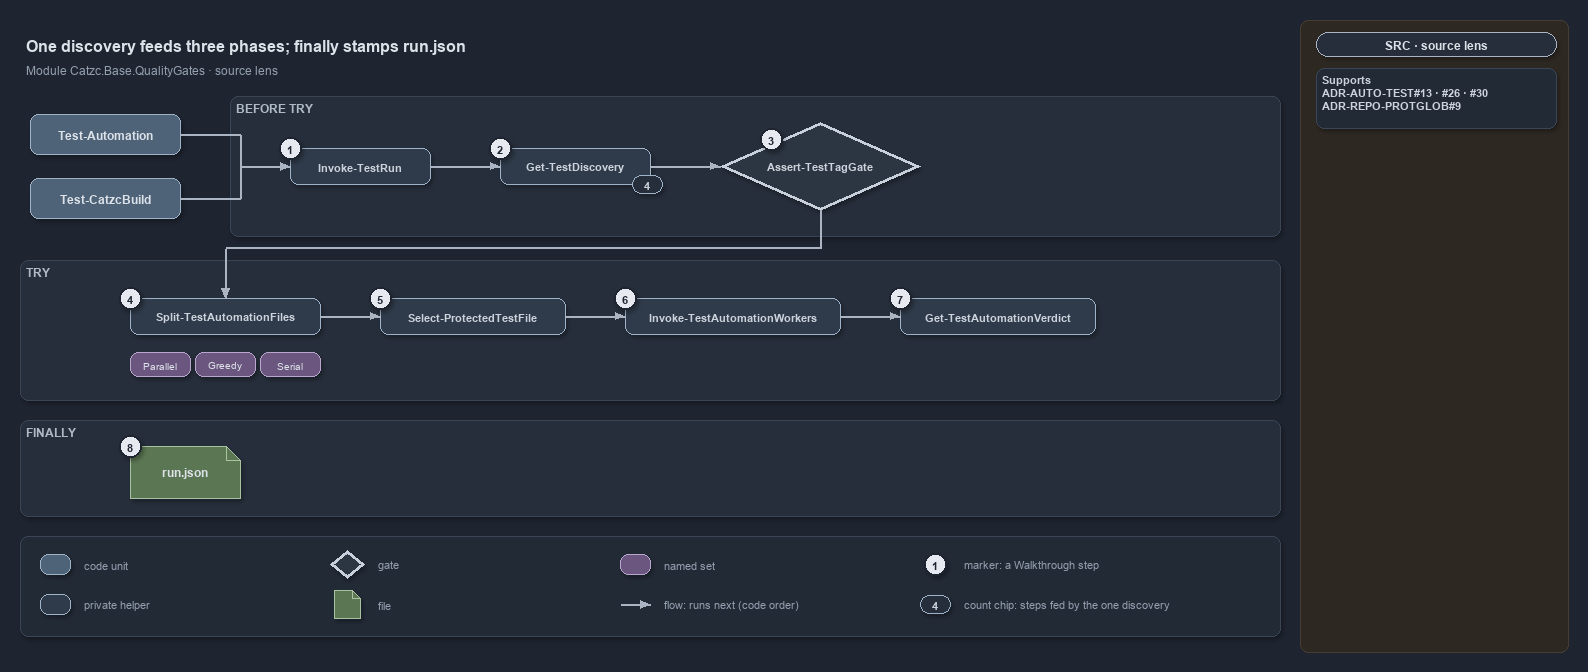

The diagram above was exported from draw.io. Its source (the exported page's mxGraphModel, read from the mxfile embedded in the PNG):
<mxGraphModel dx="1024" dy="768" grid="0" gridSize="10" guides="1" tooltips="1" connect="1" arrows="1" fold="1" page="1" pageScale="1" pageWidth="1300" pageHeight="940" background="#1E2430" math="0" shadow="1">
  <root>
    <mxCell id="0" />
    <mxCell id="1" parent="0" />
    <mxCell id="sidebar-bg" value="" style="rounded=1;arcSize=2;html=1;fillColor=#2E2823;strokeColor=#453C33;shadow=0;" vertex="1" parent="1">
      <mxGeometry x="1300" y="4" width="268" height="632" as="geometry" />
    </mxCell>
    <mxCell id="title" value="One discovery feeds three phases; finally stamps run.json" style="text;html=1;align=left;verticalAlign=middle;fontSize=16;fontStyle=1;fontColor=#DDE2E9;" vertex="1" parent="1">
      <mxGeometry x="20" y="14" width="1260" height="30" as="geometry" />
    </mxCell>
    <mxCell id="subtitle" value="Module Catzc.Base.QualityGates · source lens" style="text;html=1;align=left;verticalAlign=middle;fontSize=12;fontColor=#949FAE;" vertex="1" parent="1">
      <mxGeometry x="20" y="44" width="1260" height="20" as="geometry" />
    </mxCell>
    <mxCell id="band-before" value="BEFORE TRY" style="rounded=1;html=1;arcSize=3;fillColor=#262E3B;strokeColor=#3A4555;verticalAlign=top;align=left;spacingLeft=8;fontStyle=1;fontSize=12;fontColor=#B0BAC7;" vertex="1" parent="1">
      <mxGeometry x="230" y="80" width="1050" height="140" as="geometry" />
    </mxCell>
    <mxCell id="band-try" value="TRY" style="rounded=1;html=1;arcSize=3;fillColor=#262E3B;strokeColor=#3A4555;verticalAlign=top;align=left;spacingLeft=8;fontStyle=1;fontSize=12;fontColor=#B0BAC7;" vertex="1" parent="1">
      <mxGeometry x="20" y="244" width="1260" height="140" as="geometry" />
    </mxCell>
    <mxCell id="band-finally" value="FINALLY" style="rounded=1;html=1;arcSize=3;fillColor=#262E3B;strokeColor=#3A4555;verticalAlign=top;align=left;spacingLeft=8;fontStyle=1;fontSize=12;fontColor=#B0BAC7;" vertex="1" parent="1">
      <mxGeometry x="20" y="404" width="1260" height="96" as="geometry" />
    </mxCell>
    <mxCell id="fn-test-automation" value="&lt;b&gt;Test-Automation&lt;/b&gt;" style="rounded=1;whiteSpace=wrap;html=1;arcSize=20;fillColor=#4E6378;strokeColor=#9FB3C8;fontColor=#DDE2E9;fontSize=12;" vertex="1" parent="1">
      <mxGeometry x="30" y="98" width="150" height="40" as="geometry" />
    </mxCell>
    <mxCell id="fn-test-catzcbuild" value="&lt;b&gt;Test-CatzcBuild&lt;/b&gt;" style="rounded=1;whiteSpace=wrap;html=1;arcSize=20;fillColor=#4E6378;strokeColor=#9FB3C8;fontColor=#DDE2E9;fontSize=12;" vertex="1" parent="1">
      <mxGeometry x="30" y="162" width="150" height="40" as="geometry" />
    </mxCell>
    <mxCell id="fn-invoke-testrun" value="&lt;b&gt;Invoke-TestRun&lt;/b&gt;" style="rounded=1;whiteSpace=wrap;html=1;arcSize=20;fillColor=#2F3B4A;strokeColor=#9FB3C8;fontColor=#CDD3DC;fontSize=11;" vertex="1" parent="1">
      <mxGeometry x="290" y="132" width="140" height="36" as="geometry" />
    </mxCell>
    <mxCell id="fn-get-testdiscovery" value="&lt;b&gt;Get-TestDiscovery&lt;/b&gt;" style="rounded=1;whiteSpace=wrap;html=1;arcSize=20;fillColor=#2F3B4A;strokeColor=#9FB3C8;fontColor=#CDD3DC;fontSize=11;" vertex="1" parent="1">
      <mxGeometry x="500" y="132" width="150" height="36" as="geometry" />
    </mxCell>
    <mxCell id="gate-tag" value="&lt;b&gt;Assert-TestTagGate&lt;/b&gt;" style="rhombus;whiteSpace=wrap;html=1;fillColor=#2C3542;strokeColor=#C7D0DB;strokeWidth=3;fontColor=#CDD3DC;fontSize=11;" vertex="1" parent="1">
      <mxGeometry x="720" y="106" width="200" height="88" as="geometry" />
    </mxCell>
    <mxCell id="fn-split" value="&lt;b&gt;Split-TestAutomationFiles&lt;/b&gt;" style="rounded=1;whiteSpace=wrap;html=1;arcSize=20;fillColor=#2F3B4A;strokeColor=#9FB3C8;fontColor=#CDD3DC;fontSize=11;" vertex="1" parent="1">
      <mxGeometry x="130" y="282" width="190" height="36" as="geometry" />
    </mxCell>
    <mxCell id="set-parallel" value="Parallel" style="rounded=1;whiteSpace=wrap;html=1;arcSize=20;fillColor=#6A567E;strokeColor=#B9A6CC;fontColor=#DDE2E9;fontSize=10.5;" vertex="1" parent="1">
      <mxGeometry x="130" y="336" width="60" height="24" as="geometry" />
    </mxCell>
    <mxCell id="set-greedy" value="Greedy" style="rounded=1;whiteSpace=wrap;html=1;arcSize=20;fillColor=#6A567E;strokeColor=#B9A6CC;fontColor=#DDE2E9;fontSize=10.5;" vertex="1" parent="1">
      <mxGeometry x="195" y="336" width="60" height="24" as="geometry" />
    </mxCell>
    <mxCell id="set-serial" value="Serial" style="rounded=1;whiteSpace=wrap;html=1;arcSize=20;fillColor=#6A567E;strokeColor=#B9A6CC;fontColor=#DDE2E9;fontSize=10.5;" vertex="1" parent="1">
      <mxGeometry x="260" y="336" width="60" height="24" as="geometry" />
    </mxCell>
    <mxCell id="fn-select-protected" value="&lt;b&gt;Select-ProtectedTestFile&lt;/b&gt;" style="rounded=1;whiteSpace=wrap;html=1;arcSize=20;fillColor=#2F3B4A;strokeColor=#9FB3C8;fontColor=#CDD3DC;fontSize=11;" vertex="1" parent="1">
      <mxGeometry x="380" y="282" width="185" height="36" as="geometry" />
    </mxCell>
    <mxCell id="fn-workers" value="&lt;b&gt;Invoke-TestAutomationWorkers&lt;/b&gt;" style="rounded=1;whiteSpace=wrap;html=1;arcSize=20;fillColor=#2F3B4A;strokeColor=#9FB3C8;fontColor=#CDD3DC;fontSize=11;" vertex="1" parent="1">
      <mxGeometry x="625" y="282" width="215" height="36" as="geometry" />
    </mxCell>
    <mxCell id="fn-verdict" value="&lt;b&gt;Get-TestAutomationVerdict&lt;/b&gt;" style="rounded=1;whiteSpace=wrap;html=1;arcSize=20;fillColor=#2F3B4A;strokeColor=#9FB3C8;fontColor=#CDD3DC;fontSize=11;" vertex="1" parent="1">
      <mxGeometry x="900" y="282" width="195" height="36" as="geometry" />
    </mxCell>
    <mxCell id="file-run-json" value="&lt;b&gt;run.json&lt;/b&gt;" style="shape=note;size=14;whiteSpace=wrap;html=1;fillColor=#5B7653;strokeColor=#A9C29F;fontColor=#DDE2E9;fontSize=12;" vertex="1" parent="1">
      <mxGeometry x="130" y="430" width="110" height="52" as="geometry" />
    </mxCell>
    <mxCell id="port-entry-a" value="" style="text;html=1;strokeColor=none;fillColor=none;" vertex="1" parent="1">
      <mxGeometry x="240" y="118" width="1" height="1" as="geometry" />
    </mxCell>
    <mxCell id="port-entry-b" value="" style="text;html=1;strokeColor=none;fillColor=none;" vertex="1" parent="1">
      <mxGeometry x="240" y="182" width="1" height="1" as="geometry" />
    </mxCell>
    <mxCell id="port-entry-m" value="" style="text;html=1;strokeColor=none;fillColor=none;" vertex="1" parent="1">
      <mxGeometry x="240" y="150" width="1" height="1" as="geometry" />
    </mxCell>
    <mxCell id="port-gate-down" value="" style="text;html=1;strokeColor=none;fillColor=none;" vertex="1" parent="1">
      <mxGeometry x="820" y="232" width="1" height="1" as="geometry" />
    </mxCell>
    <mxCell id="port-split-up" value="" style="text;html=1;strokeColor=none;fillColor=none;" vertex="1" parent="1">
      <mxGeometry x="225" y="232" width="1" height="1" as="geometry" />
    </mxCell>
    <mxCell id="edge-ta-a" value="" style="edgeStyle=orthogonalEdgeStyle;rounded=1;html=1;endArrow=none;strokeColor=#AAB4C3;shadow=0;" edge="1" parent="1" source="fn-test-automation" target="port-entry-a">
      <mxGeometry relative="1" as="geometry" />
    </mxCell>
    <mxCell id="edge-tcb-b" value="" style="edgeStyle=orthogonalEdgeStyle;rounded=1;html=1;endArrow=none;strokeColor=#AAB4C3;shadow=0;" edge="1" parent="1" source="fn-test-catzcbuild" target="port-entry-b">
      <mxGeometry relative="1" as="geometry" />
    </mxCell>
    <mxCell id="edge-a-m" value="" style="edgeStyle=orthogonalEdgeStyle;rounded=1;html=1;endArrow=none;strokeColor=#AAB4C3;shadow=0;" edge="1" parent="1" source="port-entry-a" target="port-entry-b">
      <mxGeometry relative="1" as="geometry" />
    </mxCell>
    <mxCell id="edge-m-testrun" value="" style="edgeStyle=orthogonalEdgeStyle;rounded=1;html=1;fontSize=10;fontColor=#CDD3DC;endArrow=block;strokeColor=#AAB4C3;shadow=0;" edge="1" parent="1" source="port-entry-m" target="fn-invoke-testrun">
      <mxGeometry relative="1" as="geometry" />
    </mxCell>
    <mxCell id="edge-testrun-discovery" value="" style="edgeStyle=orthogonalEdgeStyle;rounded=1;html=1;fontSize=10;fontColor=#CDD3DC;endArrow=block;strokeColor=#AAB4C3;shadow=0;" edge="1" parent="1" source="fn-invoke-testrun" target="fn-get-testdiscovery">
      <mxGeometry relative="1" as="geometry" />
    </mxCell>
    <mxCell id="edge-discovery-gate" value="" style="edgeStyle=orthogonalEdgeStyle;rounded=1;html=1;fontSize=10;fontColor=#CDD3DC;endArrow=block;strokeColor=#AAB4C3;shadow=0;" edge="1" parent="1" source="fn-get-testdiscovery" target="gate-tag">
      <mxGeometry relative="1" as="geometry" />
    </mxCell>
    <mxCell id="edge-gate-down" value="" style="edgeStyle=orthogonalEdgeStyle;rounded=1;html=1;endArrow=none;strokeColor=#AAB4C3;shadow=0;" edge="1" parent="1" source="gate-tag" target="port-gate-down">
      <mxGeometry relative="1" as="geometry" />
    </mxCell>
    <mxCell id="edge-across" value="" style="edgeStyle=orthogonalEdgeStyle;rounded=1;html=1;endArrow=none;strokeColor=#AAB4C3;shadow=0;" edge="1" parent="1" source="port-gate-down" target="port-split-up">
      <mxGeometry relative="1" as="geometry" />
    </mxCell>
    <mxCell id="edge-up-split" value="" style="edgeStyle=orthogonalEdgeStyle;rounded=1;html=1;fontSize=10;fontColor=#CDD3DC;endArrow=block;strokeColor=#AAB4C3;shadow=0;" edge="1" parent="1" source="port-split-up" target="fn-split">
      <mxGeometry relative="1" as="geometry" />
    </mxCell>
    <mxCell id="edge-split-protected" value="" style="edgeStyle=orthogonalEdgeStyle;rounded=1;html=1;fontSize=10;fontColor=#CDD3DC;endArrow=block;strokeColor=#AAB4C3;shadow=0;" edge="1" parent="1" source="fn-split" target="fn-select-protected">
      <mxGeometry relative="1" as="geometry" />
    </mxCell>
    <mxCell id="edge-protected-workers" value="" style="edgeStyle=orthogonalEdgeStyle;rounded=1;html=1;fontSize=10;fontColor=#CDD3DC;endArrow=block;strokeColor=#AAB4C3;shadow=0;" edge="1" parent="1" source="fn-select-protected" target="fn-workers">
      <mxGeometry relative="1" as="geometry" />
    </mxCell>
    <mxCell id="edge-workers-verdict" value="" style="edgeStyle=orthogonalEdgeStyle;rounded=1;html=1;fontSize=10;fontColor=#CDD3DC;endArrow=block;strokeColor=#AAB4C3;shadow=0;" edge="1" parent="1" source="fn-workers" target="fn-verdict">
      <mxGeometry relative="1" as="geometry" />
    </mxCell>
    <mxCell id="chip-discovery-count" value="4" style="rounded=1;arcSize=50;whiteSpace=wrap;html=1;fillColor=#262E3B;strokeColor=#9FB3C8;fontColor=#CDD3DC;fontStyle=1;fontSize=11;" vertex="1" parent="1">
      <mxGeometry x="632" y="159" width="30" height="18" as="geometry" />
    </mxCell>
    <mxCell id="m-1" value="1" style="ellipse;html=1;fillColor=#E6EAF0;strokeColor=#1E2430;strokeWidth=2;fontColor=#1E2430;fontStyle=1;fontSize=11;" vertex="1" parent="1">
      <mxGeometry x="279" y="121" width="22" height="22" as="geometry" />
    </mxCell>
    <mxCell id="m-2" value="2" style="ellipse;html=1;fillColor=#E6EAF0;strokeColor=#1E2430;strokeWidth=2;fontColor=#1E2430;fontStyle=1;fontSize=11;" vertex="1" parent="1">
      <mxGeometry x="489" y="121" width="22" height="22" as="geometry" />
    </mxCell>
    <mxCell id="m-3" value="3" style="ellipse;html=1;fillColor=#E6EAF0;strokeColor=#1E2430;strokeWidth=2;fontColor=#1E2430;fontStyle=1;fontSize=11;" vertex="1" parent="1">
      <mxGeometry x="760" y="112" width="22" height="22" as="geometry" />
    </mxCell>
    <mxCell id="m-4" value="4" style="ellipse;html=1;fillColor=#E6EAF0;strokeColor=#1E2430;strokeWidth=2;fontColor=#1E2430;fontStyle=1;fontSize=11;" vertex="1" parent="1">
      <mxGeometry x="119" y="271" width="22" height="22" as="geometry" />
    </mxCell>
    <mxCell id="m-5" value="5" style="ellipse;html=1;fillColor=#E6EAF0;strokeColor=#1E2430;strokeWidth=2;fontColor=#1E2430;fontStyle=1;fontSize=11;" vertex="1" parent="1">
      <mxGeometry x="369" y="271" width="22" height="22" as="geometry" />
    </mxCell>
    <mxCell id="m-6" value="6" style="ellipse;html=1;fillColor=#E6EAF0;strokeColor=#1E2430;strokeWidth=2;fontColor=#1E2430;fontStyle=1;fontSize=11;" vertex="1" parent="1">
      <mxGeometry x="614" y="271" width="22" height="22" as="geometry" />
    </mxCell>
    <mxCell id="m-7" value="7" style="ellipse;html=1;fillColor=#E6EAF0;strokeColor=#1E2430;strokeWidth=2;fontColor=#1E2430;fontStyle=1;fontSize=11;" vertex="1" parent="1">
      <mxGeometry x="889" y="271" width="22" height="22" as="geometry" />
    </mxCell>
    <mxCell id="m-8" value="8" style="ellipse;html=1;fillColor=#E6EAF0;strokeColor=#1E2430;strokeWidth=2;fontColor=#1E2430;fontStyle=1;fontSize=11;" vertex="1" parent="1">
      <mxGeometry x="119" y="419" width="22" height="22" as="geometry" />
    </mxCell>
    <mxCell id="legend" value="" style="rounded=1;arcSize=6;html=1;fillColor=#222A36;strokeColor=#3A4555;" vertex="1" parent="1">
      <mxGeometry x="20" y="520" width="1260" height="100" as="geometry" />
    </mxCell>
    <mxCell id="lg-code" value="" style="rounded=1;whiteSpace=wrap;html=1;arcSize=20;fillColor=#4E6378;strokeColor=#9FB3C8;" vertex="1" parent="1">
      <mxGeometry x="40" y="538" width="30" height="20" as="geometry" />
    </mxCell>
    <mxCell id="lg-code-text" value="code unit" style="text;html=1;align=left;verticalAlign=middle;fontSize=11;fontColor=#949FAE;" vertex="1" parent="1">
      <mxGeometry x="78" y="538" width="200" height="20" as="geometry" />
    </mxCell>
    <mxCell id="lg-private" value="" style="rounded=1;whiteSpace=wrap;html=1;arcSize=20;fillColor=#2F3B4A;strokeColor=#9FB3C8;" vertex="1" parent="1">
      <mxGeometry x="40" y="578" width="30" height="20" as="geometry" />
    </mxCell>
    <mxCell id="lg-private-text" value="private helper" style="text;html=1;align=left;verticalAlign=middle;fontSize=11;fontColor=#949FAE;" vertex="1" parent="1">
      <mxGeometry x="78" y="578" width="200" height="20" as="geometry" />
    </mxCell>
    <mxCell id="lg-gate" value="" style="rhombus;whiteSpace=wrap;html=1;fillColor=#2C3542;strokeColor=#C7D0DB;strokeWidth=3;" vertex="1" parent="1">
      <mxGeometry x="330" y="534" width="34" height="28" as="geometry" />
    </mxCell>
    <mxCell id="lg-gate-text" value="gate" style="text;html=1;align=left;verticalAlign=middle;fontSize=11;fontColor=#949FAE;" vertex="1" parent="1">
      <mxGeometry x="372" y="538" width="200" height="20" as="geometry" />
    </mxCell>
    <mxCell id="lg-file" value="" style="shape=note;size=8;whiteSpace=wrap;html=1;fillColor=#5B7653;strokeColor=#A9C29F;" vertex="1" parent="1">
      <mxGeometry x="334" y="574" width="26" height="28" as="geometry" />
    </mxCell>
    <mxCell id="lg-file-text" value="file" style="text;html=1;align=left;verticalAlign=middle;fontSize=11;fontColor=#949FAE;" vertex="1" parent="1">
      <mxGeometry x="372" y="578" width="200" height="20" as="geometry" />
    </mxCell>
    <mxCell id="lg-set" value="" style="rounded=1;whiteSpace=wrap;html=1;arcSize=20;fillColor=#6A567E;strokeColor=#B9A6CC;" vertex="1" parent="1">
      <mxGeometry x="620" y="538" width="30" height="20" as="geometry" />
    </mxCell>
    <mxCell id="lg-set-text" value="named set" style="text;html=1;align=left;verticalAlign=middle;fontSize=11;fontColor=#949FAE;" vertex="1" parent="1">
      <mxGeometry x="658" y="538" width="200" height="20" as="geometry" />
    </mxCell>
    <mxCell id="lg-flow-a" value="" style="text;html=1;strokeColor=none;fillColor=none;" vertex="1" parent="1">
      <mxGeometry x="620" y="588" width="1" height="1" as="geometry" />
    </mxCell>
    <mxCell id="lg-flow-b" value="" style="text;html=1;strokeColor=none;fillColor=none;" vertex="1" parent="1">
      <mxGeometry x="650" y="588" width="1" height="1" as="geometry" />
    </mxCell>
    <mxCell id="lg-flow" value="" style="edgeStyle=orthogonalEdgeStyle;rounded=1;html=1;endArrow=block;strokeColor=#AAB4C3;shadow=0;" edge="1" parent="1" source="lg-flow-a" target="lg-flow-b">
      <mxGeometry relative="1" as="geometry" />
    </mxCell>
    <mxCell id="lg-flow-text" value="flow: runs next (code order)" style="text;html=1;align=left;verticalAlign=middle;fontSize=11;fontColor=#949FAE;" vertex="1" parent="1">
      <mxGeometry x="658" y="578" width="220" height="20" as="geometry" />
    </mxCell>
    <mxCell id="lg-marker" value="1" style="ellipse;html=1;fillColor=#E6EAF0;strokeColor=#1E2430;strokeWidth=2;fontColor=#1E2430;fontStyle=1;fontSize=11;" vertex="1" parent="1">
      <mxGeometry x="924" y="537" width="22" height="22" as="geometry" />
    </mxCell>
    <mxCell id="lg-marker-text" value="marker: a Walkthrough step" style="text;html=1;align=left;verticalAlign=middle;fontSize=11;fontColor=#949FAE;" vertex="1" parent="1">
      <mxGeometry x="958" y="538" width="220" height="20" as="geometry" />
    </mxCell>
    <mxCell id="lg-count" value="4" style="rounded=1;arcSize=50;whiteSpace=wrap;html=1;fillColor=#262E3B;strokeColor=#9FB3C8;fontColor=#CDD3DC;fontStyle=1;fontSize=11;" vertex="1" parent="1">
      <mxGeometry x="920" y="579" width="30" height="18" as="geometry" />
    </mxCell>
    <mxCell id="lg-count-text" value="count chip: steps fed by the one discovery" style="text;html=1;align=left;verticalAlign=middle;fontSize=11;fontColor=#949FAE;" vertex="1" parent="1">
      <mxGeometry x="958" y="578" width="300" height="20" as="geometry" />
    </mxCell>
    <mxCell id="lens-badge" value="SRC · source lens" style="rounded=1;arcSize=50;whiteSpace=wrap;html=1;fillColor=#262E3B;strokeColor=#AAB4C3;fontColor=#DDE2E9;fontStyle=1;fontSize=12;" vertex="1" parent="1">
      <mxGeometry x="1316" y="16" width="240" height="24" as="geometry" />
    </mxCell>
    <mxCell id="supports" value="&lt;b&gt;Supports&lt;/b&gt;&lt;br&gt;ADR-AUTO-TEST#13 · #26 · #30&lt;br&gt;ADR-REPO-PROTGLOB#9" style="rounded=1;arcSize=6;whiteSpace=wrap;html=1;align=left;verticalAlign=top;spacingLeft=6;fontSize=11;fontColor=#CDD3DC;fillColor=#222A36;strokeColor=#3A4555;" vertex="1" parent="1">
      <mxGeometry x="1316" y="52" width="240" height="60" as="geometry" />
    </mxCell>
  </root>
</mxGraphModel>